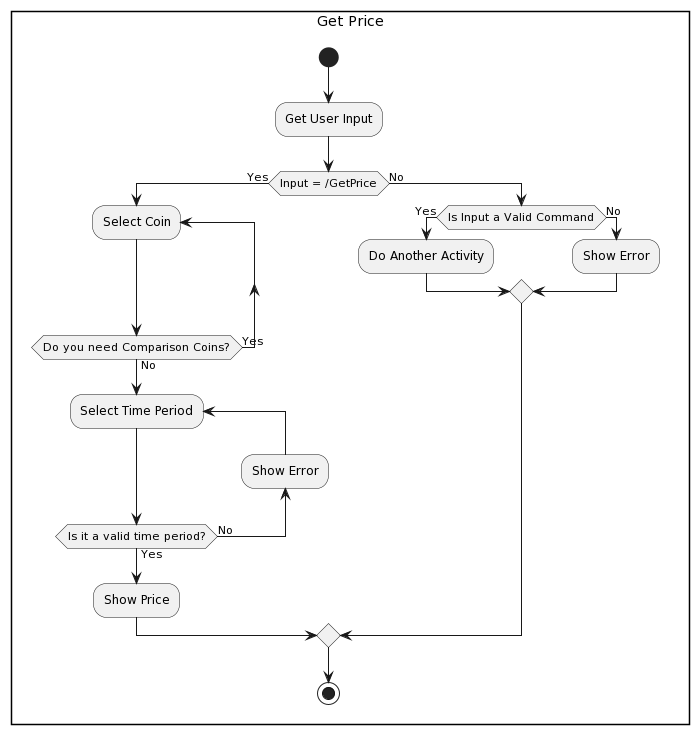

The diagram above was rendered by PlantUML. Its source (embedded in the PNG):
@startuml
rectangle Get Price{
start
:Get User Input;
if (Input = /GetPrice) then (Yes)
  repeat:Select Coin;
  repeat while(Do you need Comparison Coins?) is (Yes) not (No)
 
  repeat:Select Time Period;
  backward :Show Error;
  repeat while(Is it a valid time period?) is (No) not (Yes)

  :Show Price;
else (No)
  if (Is Input a Valid Command) then (Yes)
   :Do Another Activity;
  else (No)
  :Show Error;
  endif
endif
stop
@enduml